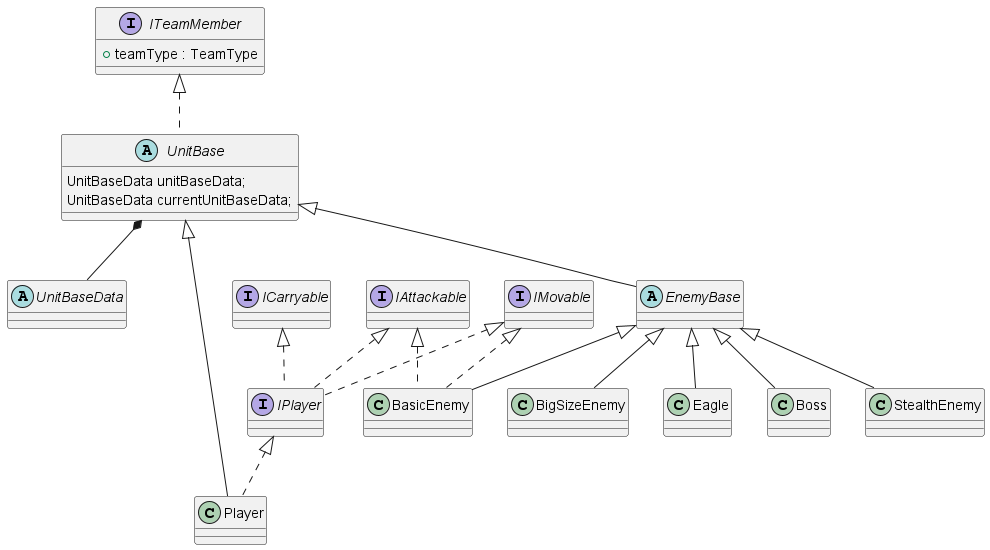

The diagram above was rendered by PlantUML. Its source (embedded in the PNG):
@startuml SkyAdventure

interface ITeamMember
{
    +teamType : TeamType 
}

interface IMovable
{

}

interface IAttackable
{

}

interface ICarryable
{

}

abstract class UnitBaseData
{

}

interface IPlayer
{
}

abstract class UnitBase
{
    UnitBaseData unitBaseData;
    UnitBaseData currentUnitBaseData;
}

abstract class EnemyBase
{

}

class Player
{

}

class BasicEnemy
{

}

class StealthEnemy
{

}

class BigSizeEnemy
{

}

class Eagle
{

}

class Boss
{

}

ITeamMember <|.. UnitBase
UnitBase *-- UnitBaseData 
UnitBase <|-- Player
UnitBase <|-- EnemyBase

IMovable <|.. BasicEnemy
IMovable <|.. IPlayer
IAttackable <|.. IPlayer
ICarryable <|.. IPlayer

IPlayer <|.. Player

IAttackable <|.. BasicEnemy

EnemyBase <|-- BasicEnemy


EnemyBase <|-- StealthEnemy
EnemyBase <|-- BigSizeEnemy
EnemyBase <|-- Eagle
EnemyBase <|-- Boss

@enduml